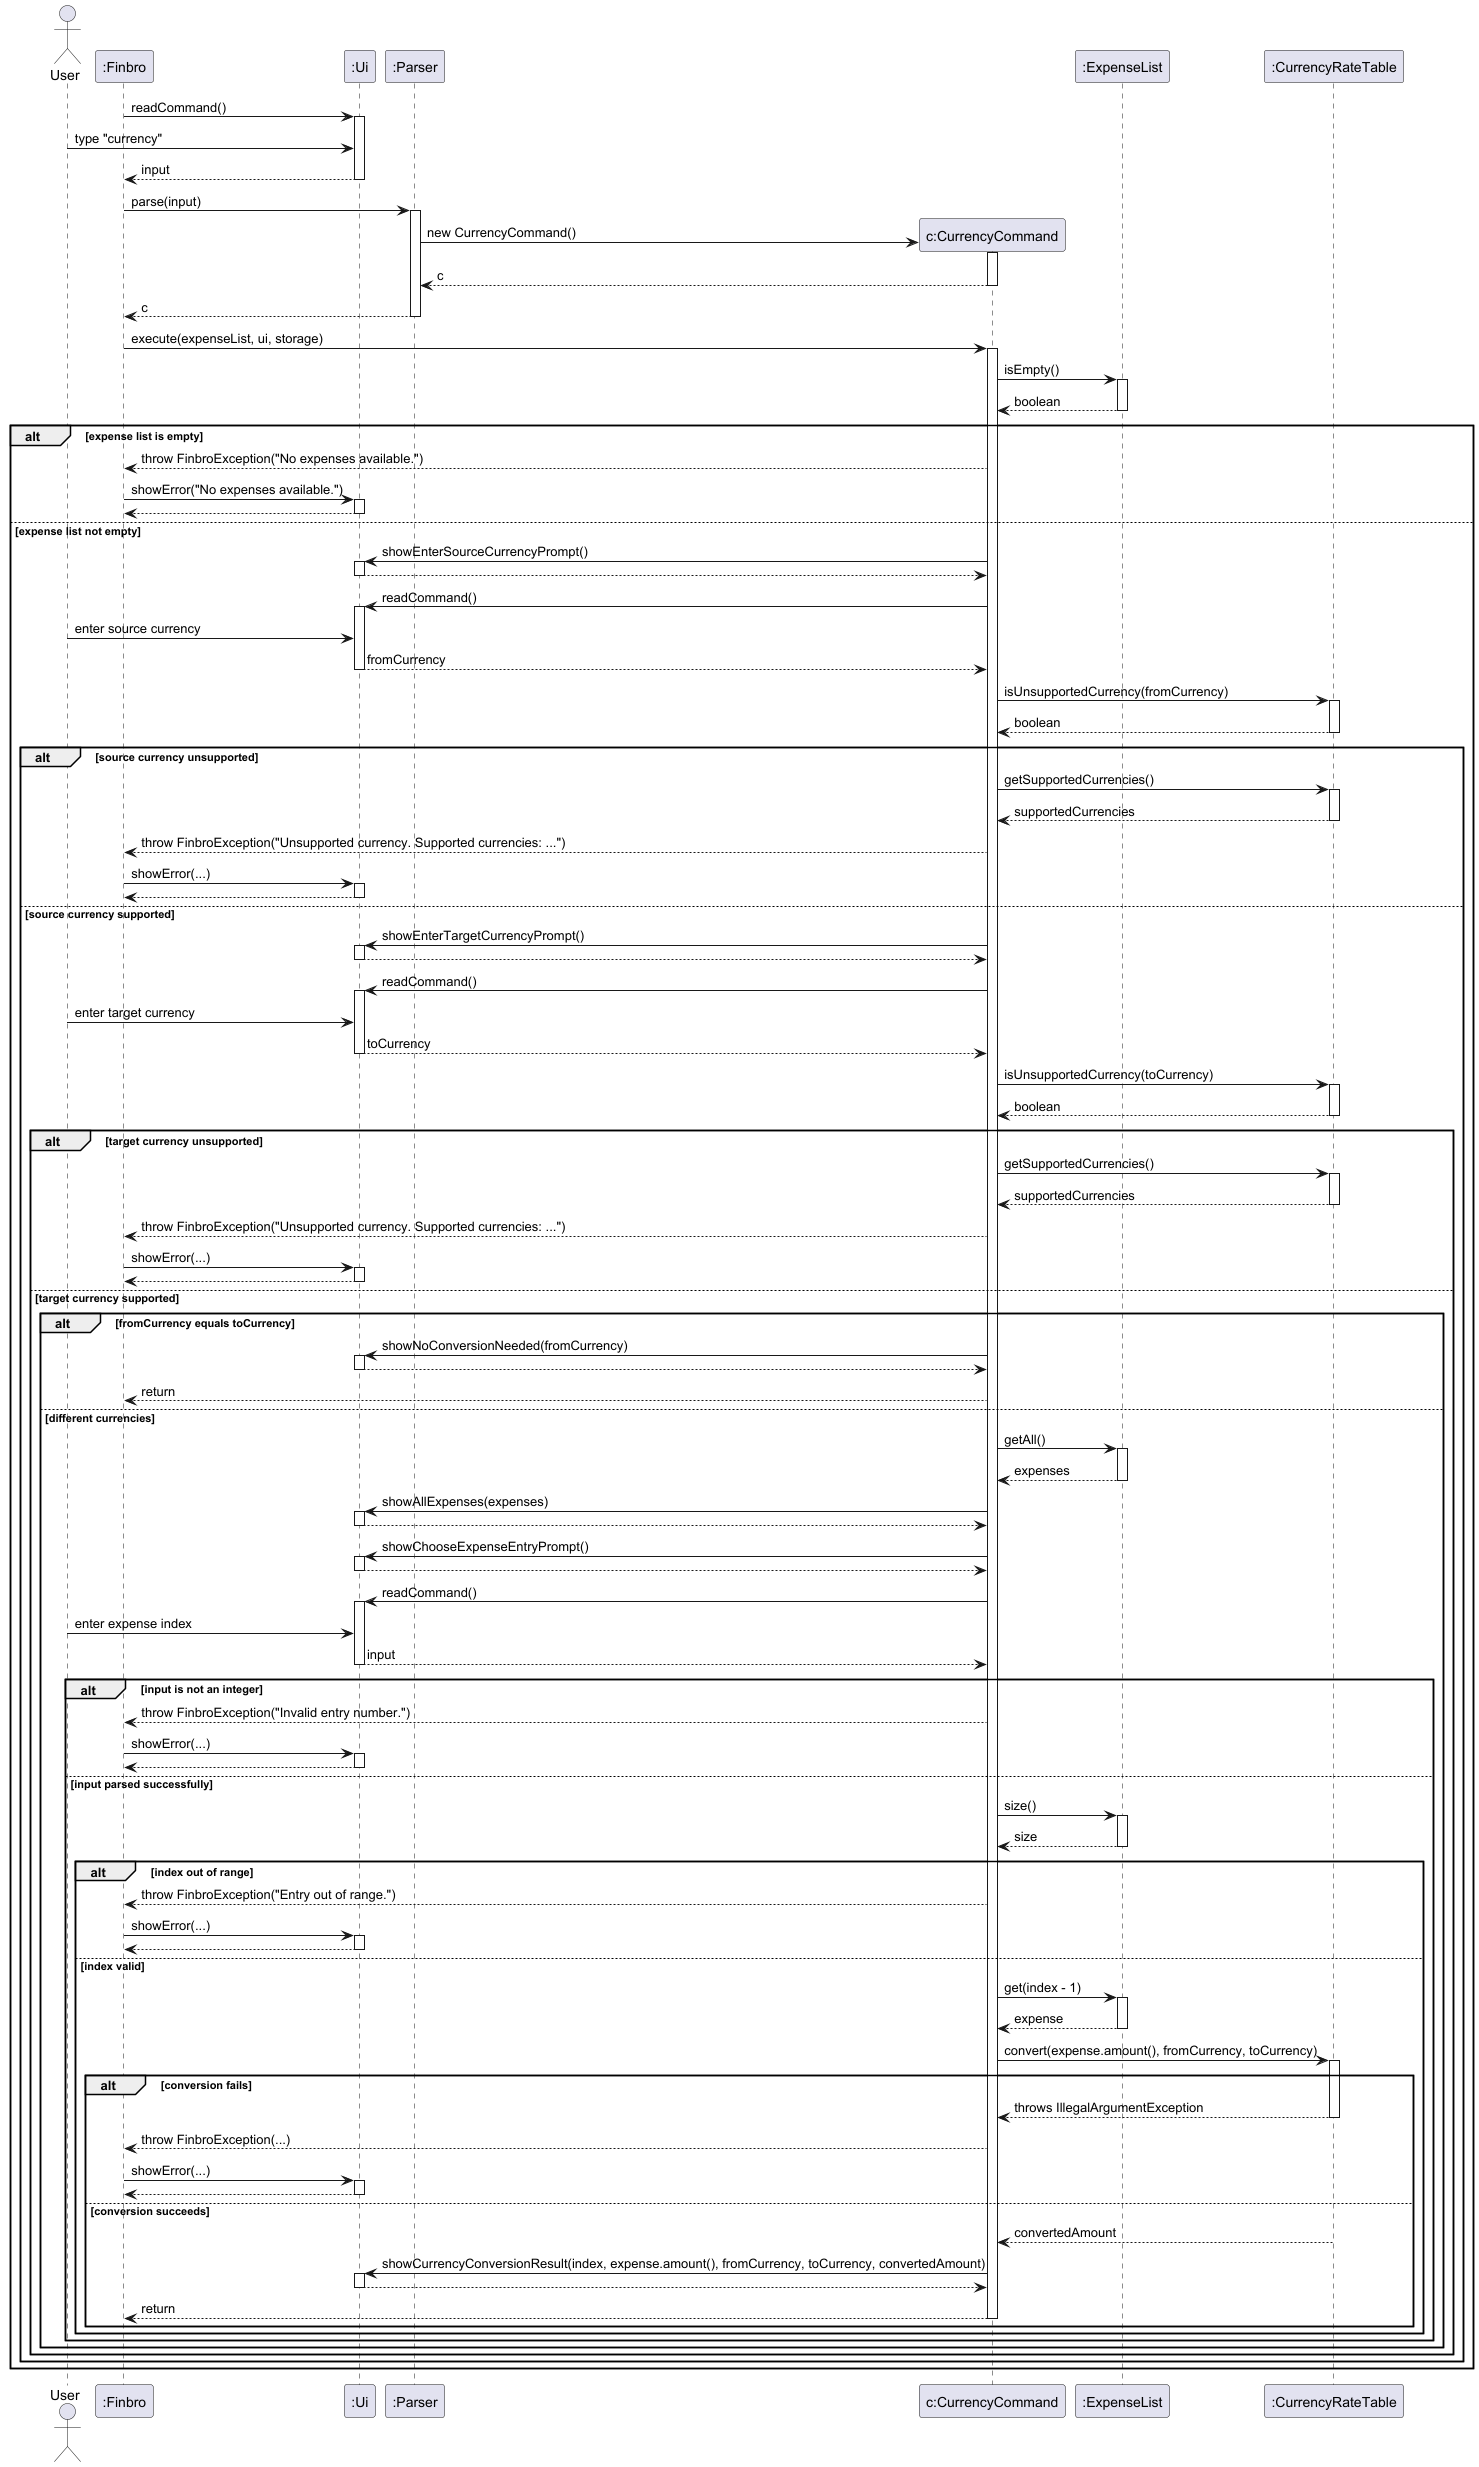

The diagram above was rendered by PlantUML. Its source (embedded in the PNG):
@startuml
show footbox

actor User

participant ":Finbro" as Finbro
participant ":Ui" as Ui
participant ":Parser" as Parser
participant "c:CurrencyCommand" as CurrencyCommand
participant ":ExpenseList" as ExpenseList
participant ":CurrencyRateTable" as CurrencyRateTable

Finbro -> Ui : readCommand()
activate Ui
User -> Ui : type "currency"
Ui --> Finbro : input
deactivate Ui

Finbro -> Parser : parse(input)
activate Parser

create CurrencyCommand
Parser -> CurrencyCommand : new CurrencyCommand()
activate CurrencyCommand
CurrencyCommand --> Parser : c
deactivate CurrencyCommand

Parser --> Finbro : c
deactivate Parser

Finbro -> CurrencyCommand : execute(expenseList, ui, storage)
activate CurrencyCommand

CurrencyCommand -> ExpenseList : isEmpty()
activate ExpenseList
ExpenseList --> CurrencyCommand : boolean
deactivate ExpenseList

alt expense list is empty
    CurrencyCommand --> Finbro : throw FinbroException("No expenses available.")

    Finbro -> Ui : showError("No expenses available.")
    activate Ui
    Ui --> Finbro
    deactivate Ui

else expense list not empty
    CurrencyCommand -> Ui : showEnterSourceCurrencyPrompt()
    activate Ui
    Ui --> CurrencyCommand
    deactivate Ui

    CurrencyCommand -> Ui : readCommand()
    activate Ui
    User -> Ui : enter source currency
    Ui --> CurrencyCommand : fromCurrency
    deactivate Ui

    CurrencyCommand -> CurrencyRateTable : isUnsupportedCurrency(fromCurrency)
    activate CurrencyRateTable
    CurrencyRateTable --> CurrencyCommand : boolean
    deactivate CurrencyRateTable

    alt source currency unsupported
        CurrencyCommand -> CurrencyRateTable : getSupportedCurrencies()
        activate CurrencyRateTable
        CurrencyRateTable --> CurrencyCommand : supportedCurrencies
        deactivate CurrencyRateTable

        CurrencyCommand --> Finbro : throw FinbroException("Unsupported currency. Supported currencies: ...")

        Finbro -> Ui : showError(...)
        activate Ui
        Ui --> Finbro
        deactivate Ui

    else source currency supported
        CurrencyCommand -> Ui : showEnterTargetCurrencyPrompt()
        activate Ui
        Ui --> CurrencyCommand
        deactivate Ui

        CurrencyCommand -> Ui : readCommand()
        activate Ui
        User -> Ui : enter target currency
        Ui --> CurrencyCommand : toCurrency
        deactivate Ui

        CurrencyCommand -> CurrencyRateTable : isUnsupportedCurrency(toCurrency)
        activate CurrencyRateTable
        CurrencyRateTable --> CurrencyCommand : boolean
        deactivate CurrencyRateTable

        alt target currency unsupported
            CurrencyCommand -> CurrencyRateTable : getSupportedCurrencies()
            activate CurrencyRateTable
            CurrencyRateTable --> CurrencyCommand : supportedCurrencies
            deactivate CurrencyRateTable

            CurrencyCommand --> Finbro : throw FinbroException("Unsupported currency. Supported currencies: ...")

            Finbro -> Ui : showError(...)
            activate Ui
            Ui --> Finbro
            deactivate Ui

        else target currency supported
            alt fromCurrency equals toCurrency
                CurrencyCommand -> Ui : showNoConversionNeeded(fromCurrency)
                activate Ui
                Ui --> CurrencyCommand
                deactivate Ui

                CurrencyCommand --> Finbro : return

            else different currencies
                CurrencyCommand -> ExpenseList : getAll()
                activate ExpenseList
                ExpenseList --> CurrencyCommand : expenses
                deactivate ExpenseList

                CurrencyCommand -> Ui : showAllExpenses(expenses)
                activate Ui
                Ui --> CurrencyCommand
                deactivate Ui

                CurrencyCommand -> Ui : showChooseExpenseEntryPrompt()
                activate Ui
                Ui --> CurrencyCommand
                deactivate Ui

                CurrencyCommand -> Ui : readCommand()
                activate Ui
                User -> Ui : enter expense index
                Ui --> CurrencyCommand : input
                deactivate Ui

                alt input is not an integer
                    CurrencyCommand --> Finbro : throw FinbroException("Invalid entry number.")

                    Finbro -> Ui : showError(...)
                    activate Ui
                    Ui --> Finbro
                    deactivate Ui

                else input parsed successfully
                    CurrencyCommand -> ExpenseList : size()
                    activate ExpenseList
                    ExpenseList --> CurrencyCommand : size
                    deactivate ExpenseList

                    alt index out of range
                        CurrencyCommand --> Finbro : throw FinbroException("Entry out of range.")

                        Finbro -> Ui : showError(...)
                        activate Ui
                        Ui --> Finbro
                        deactivate Ui

                    else index valid
                        CurrencyCommand -> ExpenseList : get(index - 1)
                        activate ExpenseList
                        ExpenseList --> CurrencyCommand : expense
                        deactivate ExpenseList

                        CurrencyCommand -> CurrencyRateTable : convert(expense.amount(), fromCurrency, toCurrency)
                        activate CurrencyRateTable

                        alt conversion fails
                            CurrencyRateTable --> CurrencyCommand : throws IllegalArgumentException
                            deactivate CurrencyRateTable

                            CurrencyCommand --> Finbro : throw FinbroException(...)

                            Finbro -> Ui : showError(...)
                            activate Ui
                            Ui --> Finbro
                            deactivate Ui

                        else conversion succeeds
                            CurrencyRateTable --> CurrencyCommand : convertedAmount
                            deactivate CurrencyRateTable

                            CurrencyCommand -> Ui : showCurrencyConversionResult(index, expense.amount(), fromCurrency, toCurrency, convertedAmount)
                            activate Ui
                            Ui --> CurrencyCommand
                            deactivate Ui

                            CurrencyCommand --> Finbro : return
                            deactivate CurrencyCommand
                        end
                    end
                end
            end
        end
    end
end

@enduml